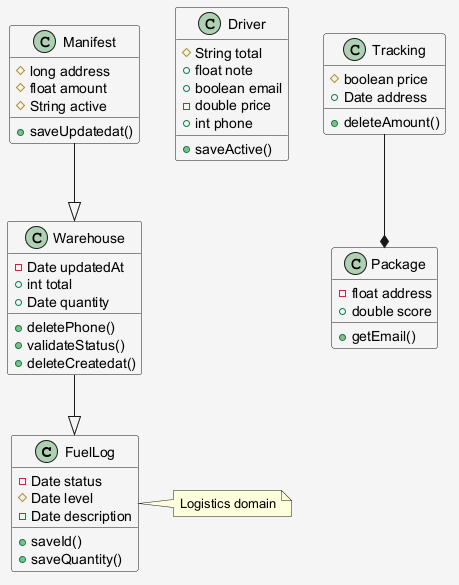

The diagram above was rendered by PlantUML. Its source (embedded in the PNG):
@startuml
skinparam shadowing false
skinparam backgroundColor #F5F5F5
class FuelLog {
  -Date status
  #Date level
  -Date description
  +saveId()
  +saveQuantity()
}
class Warehouse {
  -Date updatedAt
  +int total
  +Date quantity
  +deletePhone()
  +validateStatus()
  +deleteCreatedat()
}
class Driver {
  #String total
  +float note
  +boolean email
  -double price
  +int phone
  +saveActive()
}
class Tracking {
  #boolean price
  +Date address
  +deleteAmount()
}
class Package {
  -float address
  +double score
  +getEmail()
}
class Manifest {
  #long address
  #float amount
  #String active
  +saveUpdatedat()
}
Warehouse --|> FuelLog
Manifest --|> Warehouse
Tracking --* Package
note right of FuelLog : Logistics domain
@enduml